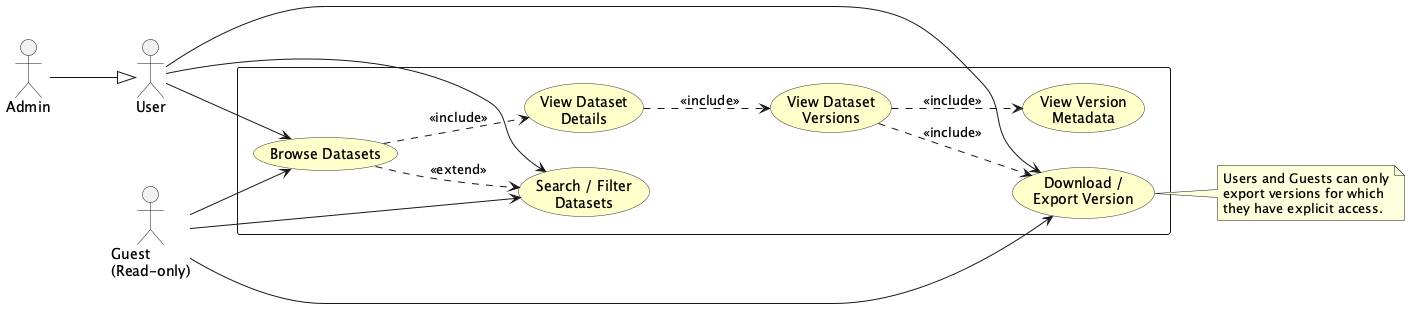

The diagram above was rendered by PlantUML. Its source (embedded in the PNG):
@startuml
'===============================================================
' UC-05: VIEW / EXPORT DATASETS (User & Guest, Admin inherits)
'===============================================================

skinparam actorStyle stick
skinparam usecase {
    BorderColor #333333
    BackgroundColor #FFFFCC
}

left to right direction

' =============== ACTORS ===============
actor "Admin" as Admin
actor "User" as User
Admin --|> User
actor "Guest\n(Read-only)" as Guest

' =============== SYSTEM BOUNDARY ===============
rectangle {
    usecase "Browse Datasets" as UC_Browse
    usecase "Search / Filter\nDatasets" as UC_Filter
    usecase "View Dataset\nDetails" as UC_Details
    usecase "View Dataset\nVersions" as UC_Versions
    usecase "Download /\nExport Version" as UC_Download
    usecase "View Version\nMetadata" as UC_Metadata
}

' =============== ASSOCIATIONS ===============
User --> UC_Browse
Guest --> UC_Browse
User --> UC_Filter
Guest --> UC_Filter
User --> UC_Download
Guest --> UC_Download

UC_Browse ..> UC_Filter : <<extend>>
UC_Browse ..> UC_Details : <<include>>
UC_Details ..> UC_Versions : <<include>>
UC_Versions ..> UC_Metadata : <<include>>
UC_Versions ..> UC_Download : <<include>>

note right of UC_Download
  Users and Guests can only
  export versions for which
  they have explicit access.
end note

@enduml